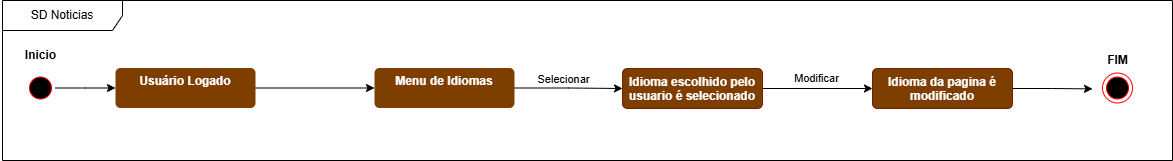

The diagram above was exported from draw.io. Its source (the exported page's mxGraphModel, read from the mxfile embedded in the PNG):
<mxGraphModel dx="2200" dy="1150" grid="1" gridSize="10" guides="1" tooltips="1" connect="1" arrows="1" fold="1" page="1" pageScale="1" pageWidth="827" pageHeight="1169" math="0" shadow="0">
  <root>
    <mxCell id="0" />
    <mxCell id="1" parent="0" />
    <mxCell id="GJhZd-hCWBE1bg5ECzIw-128" style="edgeStyle=orthogonalEdgeStyle;rounded=0;orthogonalLoop=1;jettySize=auto;html=1;exitX=1;exitY=0.5;exitDx=0;exitDy=0;" edge="1" parent="1" source="GJhZd-hCWBE1bg5ECzIw-129">
      <mxGeometry relative="1" as="geometry">
        <mxPoint x="553" y="567.5" as="targetPoint" />
      </mxGeometry>
    </mxCell>
    <mxCell id="GJhZd-hCWBE1bg5ECzIw-129" value="" style="ellipse;html=1;shape=startState;fillColor=#000000;strokeColor=#ff0000;" vertex="1" parent="1">
      <mxGeometry x="463" y="552.5" width="30" height="30" as="geometry" />
    </mxCell>
    <mxCell id="GJhZd-hCWBE1bg5ECzIw-130" style="edgeStyle=orthogonalEdgeStyle;rounded=0;orthogonalLoop=1;jettySize=auto;html=1;exitX=1;exitY=0.5;exitDx=0;exitDy=0;entryX=0;entryY=0.5;entryDx=0;entryDy=0;" edge="1" parent="1" source="GJhZd-hCWBE1bg5ECzIw-131" target="GJhZd-hCWBE1bg5ECzIw-135">
      <mxGeometry relative="1" as="geometry" />
    </mxCell>
    <mxCell id="GJhZd-hCWBE1bg5ECzIw-131" value="Usuário Logado" style="html=1;align=center;verticalAlign=top;rounded=1;absoluteArcSize=1;arcSize=10;dashed=0;whiteSpace=wrap;fontColor=#FFFFFF;strokeColor=none;fillColor=#7D3E00;fontStyle=1" vertex="1" parent="1">
      <mxGeometry x="553" y="547.5" width="140" height="40" as="geometry" />
    </mxCell>
    <mxCell id="GJhZd-hCWBE1bg5ECzIw-132" value="Inicio" style="text;align=center;fontStyle=1;verticalAlign=middle;spacingLeft=3;spacingRight=3;strokeColor=none;rotatable=0;points=[[0,0.5],[1,0.5]];portConstraint=eastwest;html=1;" vertex="1" parent="1">
      <mxGeometry x="438" y="521.5" width="80" height="26" as="geometry" />
    </mxCell>
    <mxCell id="GJhZd-hCWBE1bg5ECzIw-171" style="edgeStyle=orthogonalEdgeStyle;rounded=0;orthogonalLoop=1;jettySize=auto;html=1;exitX=1;exitY=0.5;exitDx=0;exitDy=0;entryX=0;entryY=0.5;entryDx=0;entryDy=0;" edge="1" parent="1" source="GJhZd-hCWBE1bg5ECzIw-135" target="GJhZd-hCWBE1bg5ECzIw-147">
      <mxGeometry relative="1" as="geometry" />
    </mxCell>
    <mxCell id="GJhZd-hCWBE1bg5ECzIw-172" value="Selecionar" style="edgeLabel;html=1;align=center;verticalAlign=middle;resizable=0;points=[];" vertex="1" connectable="0" parent="GJhZd-hCWBE1bg5ECzIw-171">
      <mxGeometry x="-0.1705" relative="1" as="geometry">
        <mxPoint x="3" y="-10" as="offset" />
      </mxGeometry>
    </mxCell>
    <mxCell id="GJhZd-hCWBE1bg5ECzIw-135" value="Menu de Idiomas" style="html=1;align=center;verticalAlign=top;rounded=1;absoluteArcSize=1;arcSize=10;dashed=0;whiteSpace=wrap;fontColor=#FFFFFF;strokeColor=none;fillColor=#7D3E00;fontStyle=1" vertex="1" parent="1">
      <mxGeometry x="812" y="547.5" width="140" height="40" as="geometry" />
    </mxCell>
    <mxCell id="GJhZd-hCWBE1bg5ECzIw-169" style="edgeStyle=orthogonalEdgeStyle;rounded=0;orthogonalLoop=1;jettySize=auto;html=1;exitX=1;exitY=0.5;exitDx=0;exitDy=0;entryX=0;entryY=0.5;entryDx=0;entryDy=0;" edge="1" parent="1" source="GJhZd-hCWBE1bg5ECzIw-147" target="GJhZd-hCWBE1bg5ECzIw-154">
      <mxGeometry relative="1" as="geometry" />
    </mxCell>
    <mxCell id="GJhZd-hCWBE1bg5ECzIw-170" value="Modificar" style="edgeLabel;html=1;align=center;verticalAlign=middle;resizable=0;points=[];" vertex="1" connectable="0" parent="GJhZd-hCWBE1bg5ECzIw-169">
      <mxGeometry x="-0.0242" y="3" relative="1" as="geometry">
        <mxPoint y="-8" as="offset" />
      </mxGeometry>
    </mxCell>
    <mxCell id="GJhZd-hCWBE1bg5ECzIw-147" value="Idioma escolhido pelo usuario é selecionado" style="html=1;align=center;verticalAlign=top;rounded=1;absoluteArcSize=1;arcSize=10;dashed=0;whiteSpace=wrap;fillColor=#7D3E00;strokeColor=#6D1F00;fontColor=#ffffff;fontStyle=1" vertex="1" parent="1">
      <mxGeometry x="1060" y="548" width="140" height="40" as="geometry" />
    </mxCell>
    <mxCell id="GJhZd-hCWBE1bg5ECzIw-173" style="edgeStyle=orthogonalEdgeStyle;rounded=0;orthogonalLoop=1;jettySize=auto;html=1;exitX=1;exitY=0.5;exitDx=0;exitDy=0;" edge="1" parent="1" source="GJhZd-hCWBE1bg5ECzIw-154">
      <mxGeometry relative="1" as="geometry">
        <mxPoint x="1530" y="568.4117647058824" as="targetPoint" />
      </mxGeometry>
    </mxCell>
    <mxCell id="GJhZd-hCWBE1bg5ECzIw-154" value="Idioma da pagina é modificado" style="html=1;align=center;verticalAlign=top;rounded=1;absoluteArcSize=1;arcSize=10;dashed=0;whiteSpace=wrap;fillColor=#7D3E00;strokeColor=#6D1F00;fontColor=#ffffff;fontStyle=1" vertex="1" parent="1">
      <mxGeometry x="1310" y="548" width="140" height="40" as="geometry" />
    </mxCell>
    <mxCell id="GJhZd-hCWBE1bg5ECzIw-155" value="" style="ellipse;html=1;shape=endState;fillColor=#000000;strokeColor=#ff0000;" vertex="1" parent="1">
      <mxGeometry x="1540" y="552.5" width="30" height="30" as="geometry" />
    </mxCell>
    <mxCell id="GJhZd-hCWBE1bg5ECzIw-156" value="FIM" style="text;align=center;fontStyle=1;verticalAlign=middle;spacingLeft=3;spacingRight=3;strokeColor=none;rotatable=0;points=[[0,0.5],[1,0.5]];portConstraint=eastwest;html=1;" vertex="1" parent="1">
      <mxGeometry x="1515" y="526.5" width="80" height="26" as="geometry" />
    </mxCell>
    <mxCell id="GJhZd-hCWBE1bg5ECzIw-163" value="SD Noticias" style="shape=umlFrame;whiteSpace=wrap;html=1;pointerEvents=0;width=120;height=30;" vertex="1" parent="1">
      <mxGeometry x="440" y="480" width="1170" height="160" as="geometry" />
    </mxCell>
  </root>
</mxGraphModel>